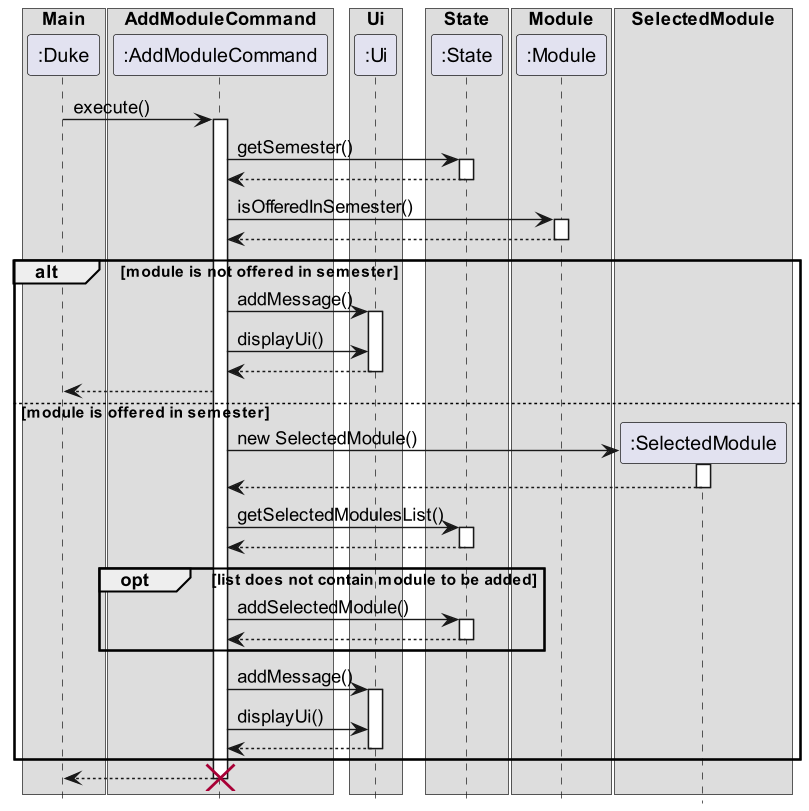

The diagram above was rendered by PlantUML. Its source (embedded in the PNG):
@startuml
box Main
Participant ":Duke" as Duke
end box
box AddModuleCommand
Participant ":AddModuleCommand" as AddModuleCommand
end box
box Ui
Participant ":Ui" as Ui
end box
box State
Participant ":State" as State
end box
box Module
Participant ":Module" as Module
end box
box SelectedModule
Participant ":SelectedModule" as SelectedModule
end box

Duke -> AddModuleCommand : execute()
activate AddModuleCommand
AddModuleCommand -> State : getSemester()
activate State
State --> AddModuleCommand
deactivate State
AddModuleCommand -> Module :isOfferedInSemester()
activate Module
Module --> AddModuleCommand
deactivate Module


alt module is not offered in semester
AddModuleCommand -> Ui: addMessage()
activate Ui
AddModuleCommand -> Ui: displayUi()
Ui --> AddModuleCommand
deactivate Ui
AddModuleCommand --> Duke

else module is offered in semester
create SelectedModule
AddModuleCommand -> SelectedModule : new SelectedModule()
activate SelectedModule
SelectedModule --> AddModuleCommand
deactivate SelectedModule
AddModuleCommand -> State : getSelectedModulesList()
activate State
State --> AddModuleCommand
deactivate State

opt list does not contain module to be added
AddModuleCommand -> State : addSelectedModule()
activate State
State --> AddModuleCommand
deactivate State
end

AddModuleCommand -> Ui :addMessage()
activate Ui
AddModuleCommand -> Ui :displayUi()
Ui --> AddModuleCommand :
deactivate Ui
end

AddModuleCommand --> Duke
destroy AddModuleCommand

hide footbox

@enduml